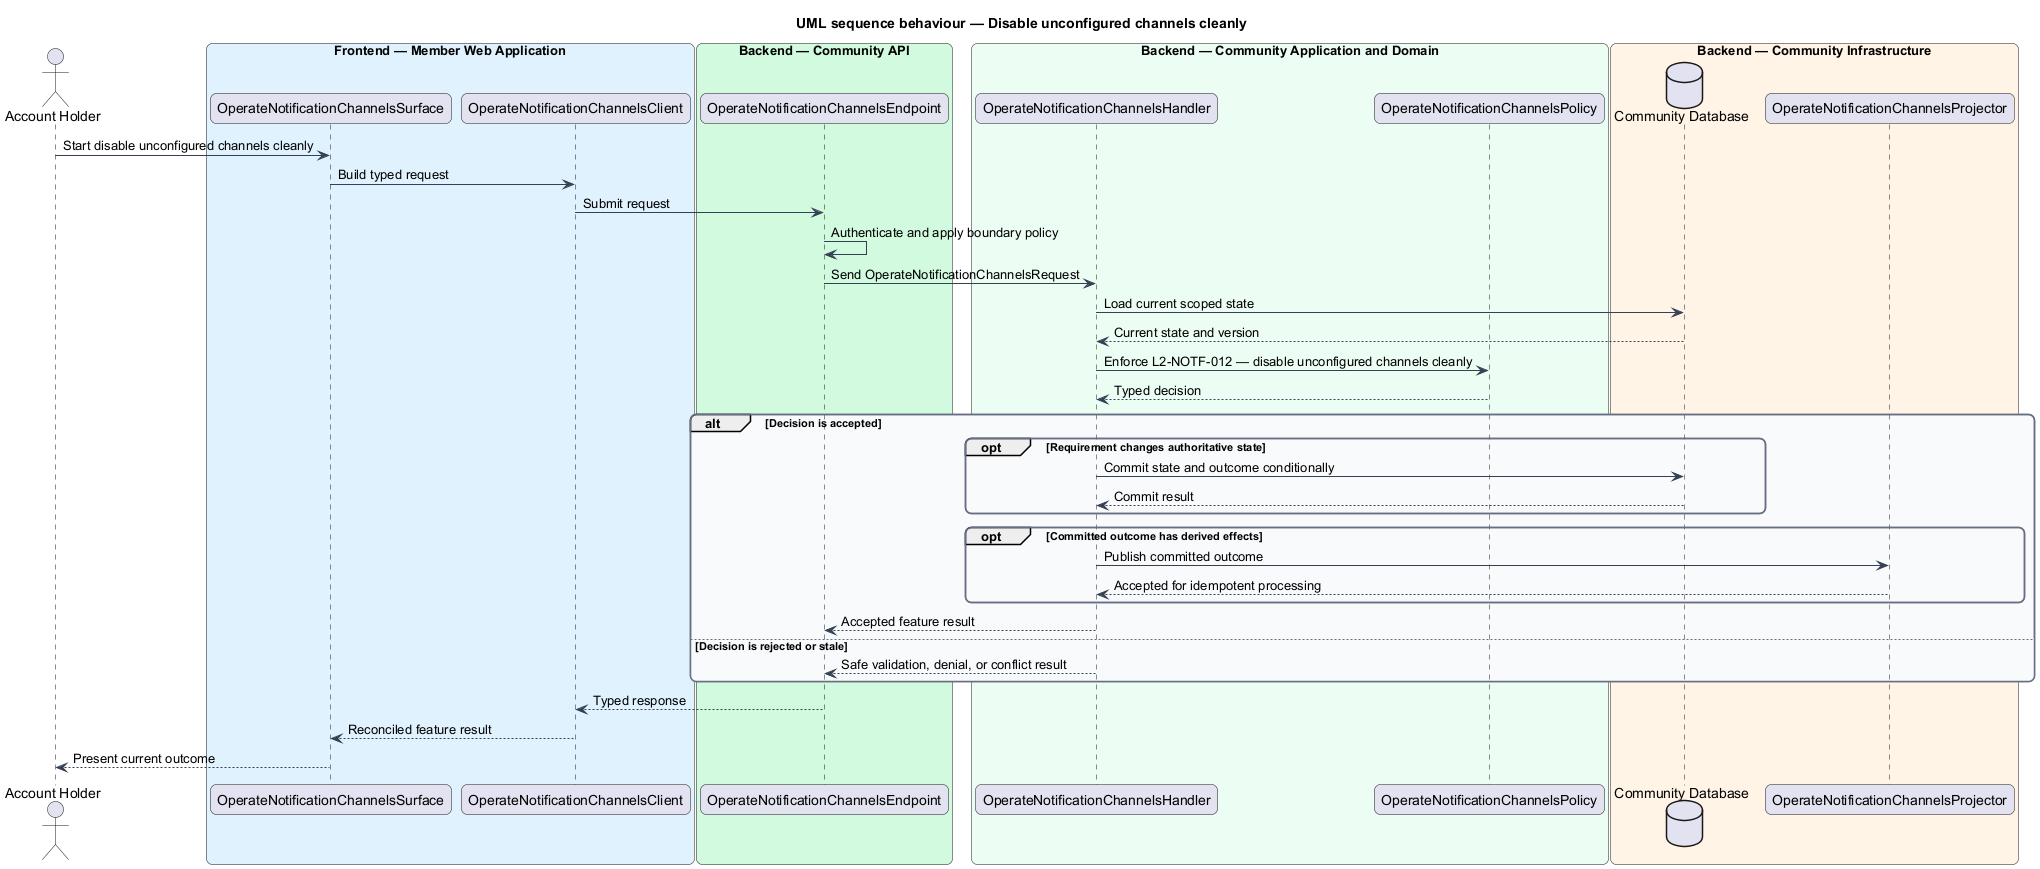

The diagram above was rendered by PlantUML. Its source (embedded in the PNG):
@startuml
title UML sequence behaviour — Disable unconfigured channels cleanly
skinparam backgroundColor #FFFFFF
skinparam shadowing false
skinparam roundcorner 12
skinparam defaultFontName Arial
skinparam ArrowColor #344054
skinparam rectangle {
  BorderColor #344054
  FontColor #101828
}
skinparam package {
  BorderColor #667085
  FontColor #101828
  BackgroundColor #F9FAFB
}
actor "Account Holder" as actor
box "Frontend — Member Web Application" #E0F2FE
  participant "OperateNotificationChannelsSurface" as surface
  participant "OperateNotificationChannelsClient" as client
end box
box "Backend — Community API" #D1FADF
  participant "OperateNotificationChannelsEndpoint" as endpoint
end box
box "Backend — Community Application and Domain" #ECFDF3
  participant "OperateNotificationChannelsHandler" as handler
  participant "OperateNotificationChannelsPolicy" as policy
end box
box "Backend — Community Infrastructure" #FFF4E5
  database "Community Database" as store
  participant "OperateNotificationChannelsProjector" as projector
end box

actor -> surface : Start disable unconfigured channels cleanly
surface -> client : Build typed request
client -> endpoint : Submit request
endpoint -> endpoint : Authenticate and apply boundary policy
endpoint -> handler : Send OperateNotificationChannelsRequest
handler -> store : Load current scoped state
store --> handler : Current state and version
handler -> policy : Enforce L2-NOTF-012 — disable unconfigured channels cleanly
policy --> handler : Typed decision
alt Decision is accepted
  opt Requirement changes authoritative state
    handler -> store : Commit state and outcome conditionally
    store --> handler : Commit result
  end
  opt Committed outcome has derived effects
    handler -> projector : Publish committed outcome
    projector --> handler : Accepted for idempotent processing
  end
  handler --> endpoint : Accepted feature result
else Decision is rejected or stale
  handler --> endpoint : Safe validation, denial, or conflict result
end
endpoint --> client : Typed response
client --> surface : Reconciled feature result
surface --> actor : Present current outcome
@enduml